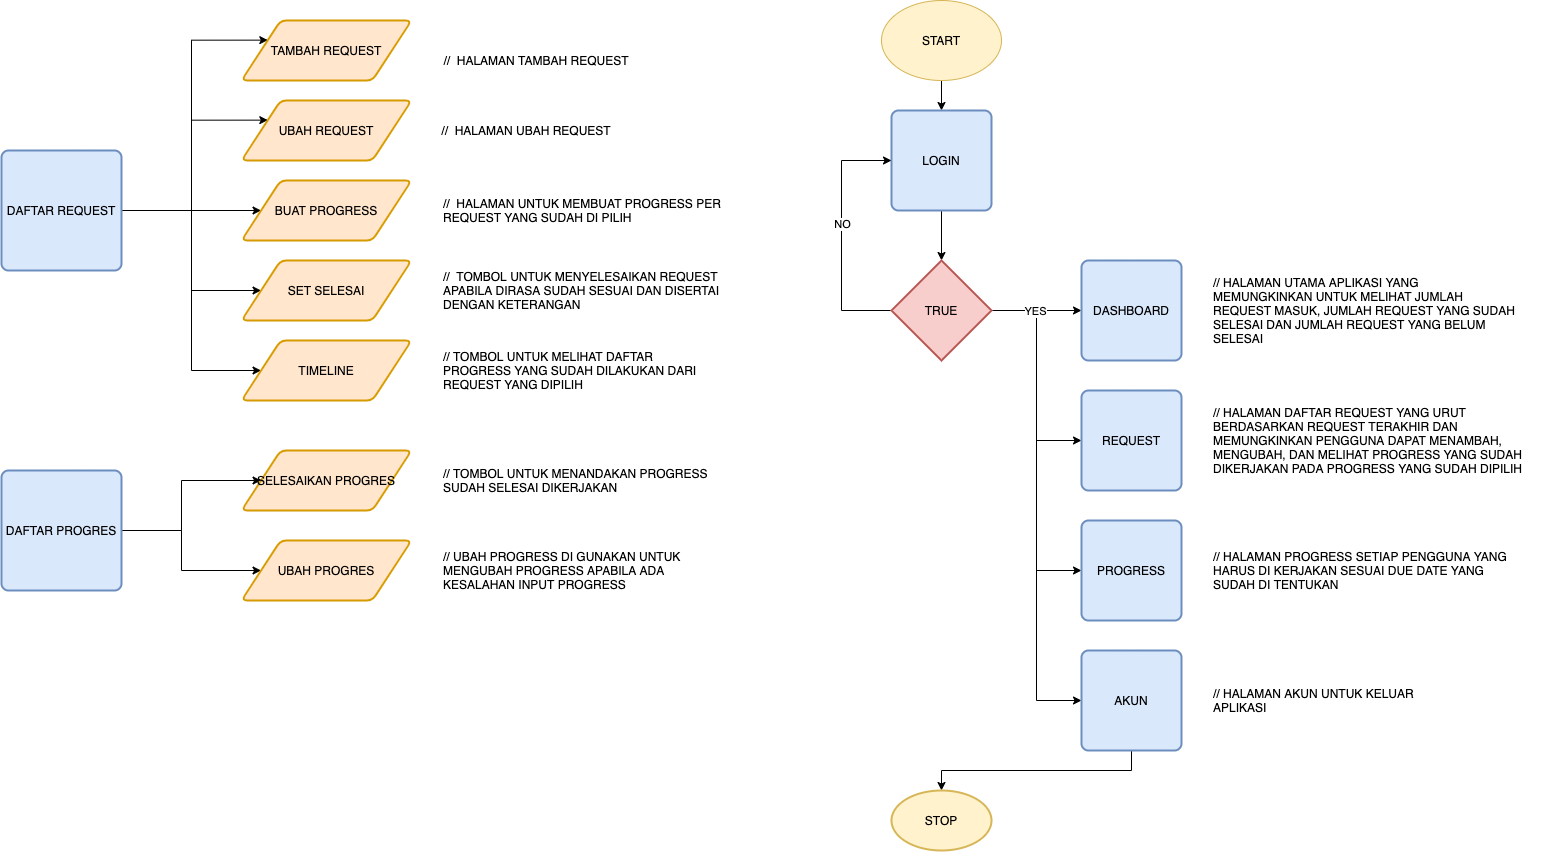

The diagram above was exported from draw.io. Its source (the exported page's mxGraphModel, read from the mxfile embedded in the PNG):
<mxGraphModel dx="2347" dy="768" grid="1" gridSize="10" guides="1" tooltips="1" connect="1" arrows="1" fold="1" page="1" pageScale="1" pageWidth="850" pageHeight="1100" math="0" shadow="0">
  <root>
    <mxCell id="0" />
    <mxCell id="1" parent="0" />
    <mxCell id="5" value="" style="edgeStyle=orthogonalEdgeStyle;rounded=0;orthogonalLoop=1;jettySize=auto;html=1;" parent="1" source="2" target="3" edge="1">
      <mxGeometry relative="1" as="geometry" />
    </mxCell>
    <mxCell id="2" value="START" style="ellipse;whiteSpace=wrap;html=1;fillColor=#fff2cc;strokeColor=#d6b656;" parent="1" vertex="1">
      <mxGeometry x="40" y="50" width="120" height="80" as="geometry" />
    </mxCell>
    <mxCell id="6" value="" style="edgeStyle=orthogonalEdgeStyle;rounded=0;orthogonalLoop=1;jettySize=auto;html=1;" parent="1" source="3" target="4" edge="1">
      <mxGeometry relative="1" as="geometry" />
    </mxCell>
    <mxCell id="3" value="LOGIN" style="rounded=1;whiteSpace=wrap;html=1;absoluteArcSize=1;arcSize=14;strokeWidth=2;fillColor=#dae8fc;strokeColor=#6c8ebf;" parent="1" vertex="1">
      <mxGeometry x="50" y="160" width="100" height="100" as="geometry" />
    </mxCell>
    <mxCell id="8" style="edgeStyle=orthogonalEdgeStyle;rounded=0;orthogonalLoop=1;jettySize=auto;html=1;exitX=0;exitY=0.5;exitDx=0;exitDy=0;exitPerimeter=0;entryX=0;entryY=0.5;entryDx=0;entryDy=0;" parent="1" source="4" target="3" edge="1">
      <mxGeometry relative="1" as="geometry">
        <Array as="points">
          <mxPoint y="360" />
          <mxPoint y="210" />
        </Array>
      </mxGeometry>
    </mxCell>
    <mxCell id="9" value="NO" style="edgeLabel;html=1;align=center;verticalAlign=middle;resizable=0;points=[];" parent="8" vertex="1" connectable="0">
      <mxGeometry x="0.096" relative="1" as="geometry">
        <mxPoint as="offset" />
      </mxGeometry>
    </mxCell>
    <mxCell id="10" value="" style="edgeStyle=orthogonalEdgeStyle;rounded=0;orthogonalLoop=1;jettySize=auto;html=1;" parent="1" source="4" target="7" edge="1">
      <mxGeometry relative="1" as="geometry" />
    </mxCell>
    <mxCell id="15" style="edgeStyle=orthogonalEdgeStyle;rounded=0;orthogonalLoop=1;jettySize=auto;html=1;exitX=1;exitY=0.5;exitDx=0;exitDy=0;exitPerimeter=0;entryX=0;entryY=0.5;entryDx=0;entryDy=0;" parent="1" source="4" target="12" edge="1">
      <mxGeometry relative="1" as="geometry" />
    </mxCell>
    <mxCell id="16" style="edgeStyle=orthogonalEdgeStyle;rounded=0;orthogonalLoop=1;jettySize=auto;html=1;exitX=1;exitY=0.5;exitDx=0;exitDy=0;exitPerimeter=0;entryX=0;entryY=0.5;entryDx=0;entryDy=0;" parent="1" source="4" target="13" edge="1">
      <mxGeometry relative="1" as="geometry" />
    </mxCell>
    <mxCell id="17" style="edgeStyle=orthogonalEdgeStyle;rounded=0;orthogonalLoop=1;jettySize=auto;html=1;exitX=1;exitY=0.5;exitDx=0;exitDy=0;exitPerimeter=0;entryX=0;entryY=0.5;entryDx=0;entryDy=0;" parent="1" source="4" target="14" edge="1">
      <mxGeometry relative="1" as="geometry" />
    </mxCell>
    <mxCell id="22" value="YES" style="edgeLabel;html=1;align=center;verticalAlign=middle;resizable=0;points=[];" parent="17" vertex="1" connectable="0">
      <mxGeometry x="-0.8369" y="-1" relative="1" as="geometry">
        <mxPoint x="5" y="-1" as="offset" />
      </mxGeometry>
    </mxCell>
    <mxCell id="4" value="TRUE" style="strokeWidth=2;html=1;shape=mxgraph.flowchart.decision;whiteSpace=wrap;fillColor=#f8cecc;strokeColor=#b85450;" parent="1" vertex="1">
      <mxGeometry x="50" y="310" width="100" height="100" as="geometry" />
    </mxCell>
    <mxCell id="7" value="DASHBOARD" style="rounded=1;whiteSpace=wrap;html=1;absoluteArcSize=1;arcSize=14;strokeWidth=2;fillColor=#dae8fc;strokeColor=#6c8ebf;fontStyle=0" parent="1" vertex="1">
      <mxGeometry x="240" y="310" width="100" height="100" as="geometry" />
    </mxCell>
    <mxCell id="12" value="REQUEST" style="rounded=1;whiteSpace=wrap;html=1;absoluteArcSize=1;arcSize=14;strokeWidth=2;fillColor=#dae8fc;strokeColor=#6c8ebf;" parent="1" vertex="1">
      <mxGeometry x="240" y="440" width="100" height="100" as="geometry" />
    </mxCell>
    <mxCell id="13" value="PROGRESS" style="rounded=1;whiteSpace=wrap;html=1;absoluteArcSize=1;arcSize=14;strokeWidth=2;fillColor=#dae8fc;strokeColor=#6c8ebf;" parent="1" vertex="1">
      <mxGeometry x="240" y="570" width="100" height="100" as="geometry" />
    </mxCell>
    <mxCell id="24" style="edgeStyle=orthogonalEdgeStyle;rounded=0;orthogonalLoop=1;jettySize=auto;html=1;exitX=0.5;exitY=1;exitDx=0;exitDy=0;entryX=0.5;entryY=0;entryDx=0;entryDy=0;entryPerimeter=0;" parent="1" source="14" target="23" edge="1">
      <mxGeometry relative="1" as="geometry" />
    </mxCell>
    <mxCell id="14" value="AKUN" style="rounded=1;whiteSpace=wrap;html=1;absoluteArcSize=1;arcSize=14;strokeWidth=2;fillColor=#dae8fc;strokeColor=#6c8ebf;" parent="1" vertex="1">
      <mxGeometry x="240" y="700" width="100" height="100" as="geometry" />
    </mxCell>
    <mxCell id="18" value="// HALAMAN UTAMA APLIKASI YANG MEMUNGKINKAN UNTUK MELIHAT JUMLAH REQUEST MASUK, JUMLAH REQUEST YANG SUDAH SELESAI DAN JUMLAH REQUEST YANG BELUM SELESAI" style="text;html=1;strokeColor=none;fillColor=none;align=left;verticalAlign=middle;whiteSpace=wrap;rounded=0;" parent="1" vertex="1">
      <mxGeometry x="370" y="350" width="310" height="20" as="geometry" />
    </mxCell>
    <mxCell id="19" value="// HALAMAN DAFTAR REQUEST YANG URUT BERDASARKAN REQUEST TERAKHIR DAN MEMUNGKINKAN PENGGUNA DAPAT MENAMBAH, MENGUBAH, DAN MELIHAT PROGRESS YANG SUDAH DIKERJAKAN PADA PROGRESS YANG SUDAH DIPILIH" style="text;html=1;strokeColor=none;fillColor=none;align=left;verticalAlign=middle;whiteSpace=wrap;rounded=0;" parent="1" vertex="1">
      <mxGeometry x="370" y="480" width="330" height="20" as="geometry" />
    </mxCell>
    <mxCell id="20" value="// HALAMAN PROGRESS SETIAP PENGGUNA YANG HARUS DI KERJAKAN SESUAI DUE DATE YANG SUDAH DI TENTUKAN" style="text;html=1;strokeColor=none;fillColor=none;align=left;verticalAlign=middle;whiteSpace=wrap;rounded=0;" parent="1" vertex="1">
      <mxGeometry x="370" y="610" width="300" height="20" as="geometry" />
    </mxCell>
    <mxCell id="21" value="// HALAMAN AKUN UNTUK KELUAR APLIKASI" style="text;html=1;strokeColor=none;fillColor=none;align=left;verticalAlign=middle;whiteSpace=wrap;rounded=0;" parent="1" vertex="1">
      <mxGeometry x="370" y="740" width="210" height="20" as="geometry" />
    </mxCell>
    <mxCell id="23" value="STOP" style="strokeWidth=2;html=1;shape=mxgraph.flowchart.start_1;whiteSpace=wrap;align=center;fillColor=#fff2cc;strokeColor=#d6b656;" parent="1" vertex="1">
      <mxGeometry x="50" y="840" width="100" height="60" as="geometry" />
    </mxCell>
    <mxCell id="27" style="edgeStyle=orthogonalEdgeStyle;rounded=0;orthogonalLoop=1;jettySize=auto;html=1;exitX=1;exitY=0.5;exitDx=0;exitDy=0;entryX=0;entryY=0.25;entryDx=0;entryDy=0;" edge="1" parent="1" source="Z0mq0PPmtZLmdOh3Jzcm-27" target="Z0mq0PPmtZLmdOh3Jzcm-28">
      <mxGeometry relative="1" as="geometry">
        <Array as="points">
          <mxPoint x="-650" y="260" />
          <mxPoint x="-650" y="90" />
        </Array>
      </mxGeometry>
    </mxCell>
    <mxCell id="28" style="edgeStyle=orthogonalEdgeStyle;rounded=0;orthogonalLoop=1;jettySize=auto;html=1;exitX=1;exitY=0.5;exitDx=0;exitDy=0;entryX=0;entryY=0.25;entryDx=0;entryDy=0;" edge="1" parent="1" source="Z0mq0PPmtZLmdOh3Jzcm-27" target="Z0mq0PPmtZLmdOh3Jzcm-29">
      <mxGeometry relative="1" as="geometry">
        <Array as="points">
          <mxPoint x="-650" y="260" />
          <mxPoint x="-650" y="170" />
        </Array>
      </mxGeometry>
    </mxCell>
    <mxCell id="29" style="edgeStyle=orthogonalEdgeStyle;rounded=0;orthogonalLoop=1;jettySize=auto;html=1;exitX=1;exitY=0.5;exitDx=0;exitDy=0;entryX=0;entryY=0.5;entryDx=0;entryDy=0;" edge="1" parent="1" source="Z0mq0PPmtZLmdOh3Jzcm-27" target="Z0mq0PPmtZLmdOh3Jzcm-30">
      <mxGeometry relative="1" as="geometry" />
    </mxCell>
    <mxCell id="30" style="edgeStyle=orthogonalEdgeStyle;rounded=0;orthogonalLoop=1;jettySize=auto;html=1;exitX=1;exitY=0.5;exitDx=0;exitDy=0;entryX=0;entryY=0.5;entryDx=0;entryDy=0;" edge="1" parent="1" source="Z0mq0PPmtZLmdOh3Jzcm-27" target="25">
      <mxGeometry relative="1" as="geometry">
        <Array as="points">
          <mxPoint x="-650" y="260" />
          <mxPoint x="-650" y="340" />
        </Array>
      </mxGeometry>
    </mxCell>
    <mxCell id="31" style="edgeStyle=orthogonalEdgeStyle;rounded=0;orthogonalLoop=1;jettySize=auto;html=1;exitX=1;exitY=0.5;exitDx=0;exitDy=0;entryX=0;entryY=0.5;entryDx=0;entryDy=0;" edge="1" parent="1" source="Z0mq0PPmtZLmdOh3Jzcm-27" target="26">
      <mxGeometry relative="1" as="geometry">
        <Array as="points">
          <mxPoint x="-650" y="260" />
          <mxPoint x="-650" y="420" />
        </Array>
      </mxGeometry>
    </mxCell>
    <mxCell id="Z0mq0PPmtZLmdOh3Jzcm-27" value="DAFTAR REQUEST" style="rounded=1;whiteSpace=wrap;html=1;absoluteArcSize=1;arcSize=14;strokeWidth=2;align=center;fillColor=#dae8fc;strokeColor=#6c8ebf;" parent="1" vertex="1">
      <mxGeometry x="-840" y="200" width="120" height="120" as="geometry" />
    </mxCell>
    <mxCell id="Z0mq0PPmtZLmdOh3Jzcm-28" value="TAMBAH REQUEST" style="shape=parallelogram;html=1;strokeWidth=2;perimeter=parallelogramPerimeter;whiteSpace=wrap;rounded=1;arcSize=12;size=0.23;align=center;fillColor=#ffe6cc;strokeColor=#d79b00;" parent="1" vertex="1">
      <mxGeometry x="-600" y="70" width="170" height="60" as="geometry" />
    </mxCell>
    <mxCell id="Z0mq0PPmtZLmdOh3Jzcm-29" value="UBAH REQUEST" style="shape=parallelogram;html=1;strokeWidth=2;perimeter=parallelogramPerimeter;whiteSpace=wrap;rounded=1;arcSize=12;size=0.23;align=center;fillColor=#ffe6cc;strokeColor=#d79b00;" parent="1" vertex="1">
      <mxGeometry x="-600" y="150" width="170" height="60" as="geometry" />
    </mxCell>
    <mxCell id="Z0mq0PPmtZLmdOh3Jzcm-30" value="BUAT PROGRESS" style="shape=parallelogram;html=1;strokeWidth=2;perimeter=parallelogramPerimeter;whiteSpace=wrap;rounded=1;arcSize=12;size=0.23;align=center;fillColor=#ffe6cc;strokeColor=#d79b00;" parent="1" vertex="1">
      <mxGeometry x="-600" y="230" width="170" height="60" as="geometry" />
    </mxCell>
    <mxCell id="Z0mq0PPmtZLmdOh3Jzcm-31" style="edgeStyle=orthogonalEdgeStyle;rounded=0;orthogonalLoop=1;jettySize=auto;html=1;exitX=1;exitY=0.5;exitDx=0;exitDy=0;entryX=0;entryY=0.5;entryDx=0;entryDy=0;" parent="1" source="Z0mq0PPmtZLmdOh3Jzcm-33" target="Z0mq0PPmtZLmdOh3Jzcm-34" edge="1">
      <mxGeometry relative="1" as="geometry" />
    </mxCell>
    <mxCell id="Z0mq0PPmtZLmdOh3Jzcm-32" style="edgeStyle=orthogonalEdgeStyle;rounded=0;orthogonalLoop=1;jettySize=auto;html=1;exitX=1;exitY=0.5;exitDx=0;exitDy=0;entryX=0;entryY=0.5;entryDx=0;entryDy=0;" parent="1" source="Z0mq0PPmtZLmdOh3Jzcm-33" target="Z0mq0PPmtZLmdOh3Jzcm-35" edge="1">
      <mxGeometry relative="1" as="geometry" />
    </mxCell>
    <mxCell id="Z0mq0PPmtZLmdOh3Jzcm-33" value="DAFTAR PROGRES" style="rounded=1;whiteSpace=wrap;html=1;absoluteArcSize=1;arcSize=14;strokeWidth=2;align=center;fillColor=#dae8fc;strokeColor=#6c8ebf;" parent="1" vertex="1">
      <mxGeometry x="-840" y="520" width="120" height="120" as="geometry" />
    </mxCell>
    <mxCell id="Z0mq0PPmtZLmdOh3Jzcm-34" value="SELESAIKAN PROGRES" style="shape=parallelogram;html=1;strokeWidth=2;perimeter=parallelogramPerimeter;whiteSpace=wrap;rounded=1;arcSize=12;size=0.23;align=center;fillColor=#ffe6cc;strokeColor=#d79b00;" parent="1" vertex="1">
      <mxGeometry x="-600" y="500" width="170" height="60" as="geometry" />
    </mxCell>
    <mxCell id="Z0mq0PPmtZLmdOh3Jzcm-35" value="UBAH PROGRES" style="shape=parallelogram;html=1;strokeWidth=2;perimeter=parallelogramPerimeter;whiteSpace=wrap;rounded=1;arcSize=12;size=0.23;align=center;fillColor=#ffe6cc;strokeColor=#d79b00;" parent="1" vertex="1">
      <mxGeometry x="-600" y="590" width="170" height="60" as="geometry" />
    </mxCell>
    <mxCell id="25" value="SET SELESAI" style="shape=parallelogram;html=1;strokeWidth=2;perimeter=parallelogramPerimeter;whiteSpace=wrap;rounded=1;arcSize=12;size=0.23;align=center;fillColor=#ffe6cc;strokeColor=#d79b00;" vertex="1" parent="1">
      <mxGeometry x="-600" y="310" width="170" height="60" as="geometry" />
    </mxCell>
    <mxCell id="26" value="TIMELINE" style="shape=parallelogram;html=1;strokeWidth=2;perimeter=parallelogramPerimeter;whiteSpace=wrap;rounded=1;arcSize=12;size=0.23;align=center;fillColor=#ffe6cc;strokeColor=#d79b00;" vertex="1" parent="1">
      <mxGeometry x="-600" y="390" width="170" height="60" as="geometry" />
    </mxCell>
    <mxCell id="32" value="//&amp;nbsp; HALAMAN TAMBAH REQUEST" style="text;html=1;strokeColor=none;fillColor=none;align=center;verticalAlign=middle;whiteSpace=wrap;rounded=0;" vertex="1" parent="1">
      <mxGeometry x="-400" y="100" width="190" height="20" as="geometry" />
    </mxCell>
    <mxCell id="33" value="//&amp;nbsp; HALAMAN UBAH REQUEST" style="text;html=1;strokeColor=none;fillColor=none;align=center;verticalAlign=middle;whiteSpace=wrap;rounded=0;" vertex="1" parent="1">
      <mxGeometry x="-410" y="170" width="190" height="20" as="geometry" />
    </mxCell>
    <mxCell id="35" value="//&amp;nbsp; HALAMAN UNTUK MEMBUAT PROGRESS PER REQUEST YANG SUDAH DI PILIH" style="text;html=1;strokeColor=none;fillColor=none;align=left;verticalAlign=middle;whiteSpace=wrap;rounded=0;" vertex="1" parent="1">
      <mxGeometry x="-400" y="250" width="280" height="20" as="geometry" />
    </mxCell>
    <mxCell id="36" value="//&amp;nbsp; TOMBOL UNTUK MENYELESAIKAN REQUEST APABILA DIRASA SUDAH SESUAI DAN DISERTAI DENGAN KETERANGAN" style="text;html=1;strokeColor=none;fillColor=none;align=left;verticalAlign=middle;whiteSpace=wrap;rounded=0;" vertex="1" parent="1">
      <mxGeometry x="-400" y="330" width="280" height="20" as="geometry" />
    </mxCell>
    <mxCell id="37" value="// TOMBOL UNTUK MELIHAT DAFTAR PROGRESS YANG SUDAH DILAKUKAN DARI REQUEST YANG DIPILIH" style="text;html=1;strokeColor=none;fillColor=none;align=left;verticalAlign=middle;whiteSpace=wrap;rounded=0;" vertex="1" parent="1">
      <mxGeometry x="-400" y="410" width="280" height="20" as="geometry" />
    </mxCell>
    <mxCell id="38" value="// TOMBOL UNTUK MENANDAKAN PROGRESS SUDAH SELESAI DIKERJAKAN" style="text;html=1;strokeColor=none;fillColor=none;align=left;verticalAlign=middle;whiteSpace=wrap;rounded=0;" vertex="1" parent="1">
      <mxGeometry x="-400" y="520" width="280" height="20" as="geometry" />
    </mxCell>
    <mxCell id="39" value="// UBAH PROGRESS DI GUNAKAN UNTUK MENGUBAH PROGRESS APABILA ADA KESALAHAN INPUT PROGRESS" style="text;html=1;strokeColor=none;fillColor=none;align=left;verticalAlign=middle;whiteSpace=wrap;rounded=0;" vertex="1" parent="1">
      <mxGeometry x="-400" y="610" width="280" height="20" as="geometry" />
    </mxCell>
  </root>
</mxGraphModel>